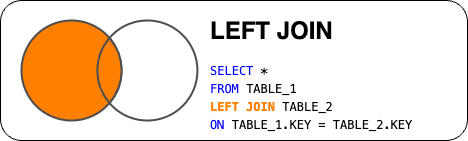

The diagram above was exported from draw.io. Its source (the exported page's mxGraphModel, read from the mxfile embedded in the PNG):
<mxGraphModel dx="794" dy="729" grid="1" gridSize="10" guides="1" tooltips="1" connect="1" arrows="1" fold="1" page="1" pageScale="1" pageWidth="827" pageHeight="1169" math="0" shadow="0">
  <root>
    <mxCell id="0" />
    <mxCell id="1" parent="0" />
    <mxCell id="2" value="" style="rounded=1;whiteSpace=wrap;html=1;" vertex="1" parent="1">
      <mxGeometry x="289" y="420" width="467" height="140" as="geometry" />
    </mxCell>
    <mxCell id="3" value="&lt;h1 style=&quot;margin-top: 0px;&quot;&gt;LEFT JOIN&lt;/h1&gt;&lt;div style=&quot;background-color: rgb(255, 255, 255); font-family: Menlo, Monaco, &amp;quot;Courier New&amp;quot;, monospace; line-height: 18px; white-space: pre;&quot;&gt;&lt;div&gt;&lt;span style=&quot;color: #0000ff;&quot;&gt;SELECT&lt;/span&gt; *&lt;/div&gt;&lt;div&gt;&lt;span style=&quot;color: #0000ff;&quot;&gt;FROM&lt;/span&gt; TABLE_1&lt;/div&gt;&lt;div&gt;&lt;b style=&quot;&quot;&gt;&lt;font color=&quot;#ff8000&quot;&gt;LEFT JOIN&lt;/font&gt;&lt;/b&gt; TABLE_2 &lt;/div&gt;&lt;div&gt;&lt;span style=&quot;color: #0000ff;&quot;&gt;ON&lt;/span&gt; TABLE_1.KEY = TABLE_2.KEY&lt;/div&gt;&lt;/div&gt;" style="text;html=1;whiteSpace=wrap;overflow=hidden;rounded=0;" vertex="1" parent="1">
      <mxGeometry x="497" y="430" width="253" height="120" as="geometry" />
    </mxCell>
    <mxCell id="4" value="" style="group" vertex="1" connectable="0" parent="1">
      <mxGeometry x="310" y="440" width="175.89999999999998" height="100" as="geometry" />
    </mxCell>
    <mxCell id="5" value="" style="ellipse;whiteSpace=wrap;html=1;aspect=fixed;container=0;strokeWidth=2;strokeColor=#4D4D4D;" vertex="1" parent="4">
      <mxGeometry x="75.89999999999998" width="100" height="100" as="geometry" />
    </mxCell>
    <mxCell id="6" value="" style="ellipse;whiteSpace=wrap;html=1;aspect=fixed;container=0;strokeWidth=2;strokeColor=#4D4D4D;fillColor=#FF8000;" vertex="1" parent="4">
      <mxGeometry width="100" height="100" as="geometry" />
    </mxCell>
    <mxCell id="7" value="" style="whiteSpace=wrap;html=1;shape=mxgraph.basic.pointed_oval;aspect=fixed;fillColor=#FF8000;strokeColor=#4D4D4D;container=0;strokeWidth=2;" vertex="1" parent="4">
      <mxGeometry x="71.69999999999999" y="17.5" width="32.5" height="65" as="geometry" />
    </mxCell>
  </root>
</mxGraphModel>